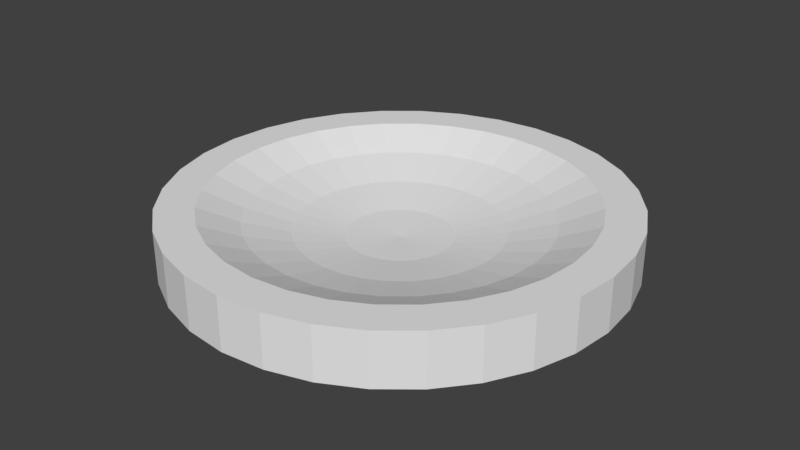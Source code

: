 # Source: Bowl.blend  (saved by Blender 2.79.0; exported with 4.5.12 LTS)
import bpy
from mathutils import Matrix  # noqa: F401  (used for matrix-valued properties, if any)

bpy.ops.wm.read_factory_settings(use_empty=True)
scene = bpy.context.scene
scene.name = 'Scene'

# ---- collections
col_collection_1 = bpy.data.collections.new('Collection 1'); scene.collection.children.link(col_collection_1)

# ---- world
world_world = bpy.data.worlds.new('World'); scene.world = world_world
world_world.color = (0.05088, 0.05088, 0.05088)
world_world.use_sun_shadow = False
world_world.sun_shadow_jitter_overblur = 0.0
world_world.cycles.sampling_method = 'MANUAL'

# ---- meshes
me_sphere = bpy.data.meshes.new('Sphere')
me_sphere.from_pydata([(-1.997e-06, 11.11, 0.6853), (2.759, 13.87, 1.929), (2.168, 10.9, 0.6853), (1.493, 7.507, -0.2388), (0.7612, 3.827, -0.8079), (5.412, 13.07, 1.929), (4.252, 10.27, 0.6853), (2.929, 7.071, -0.2388), (1.493, 3.605, -0.8079), (7.857, 11.76, 1.929), (6.173, 9.239, 0.6853), (4.252, 6.364, -0.2388), (2.168, 3.244, -0.8079), (10.0, 10.0, 1.929), (7.857, 7.857, 0.6853), (5.412, 5.412, -0.2388), (2.759, 2.759, -0.8079), (11.76, 7.857, 1.929), (9.239, 6.173, 0.6853), (6.364, 4.252, -0.2388), (3.244, 2.168, -0.8079), (13.07, 5.412, 1.929), (10.27, 4.252, 0.6853), (7.071, 2.929, -0.2388), (3.605, 1.493, -0.8079), (13.87, 2.759, 1.929), (10.9, 2.168, 0.6853), (7.507, 1.493, -0.2388), (3.827, 0.7612, -0.8079), (14.14, -2.558e-06, 1.929), (11.11, -3.005e-06, 0.6853), (7.654, -2.26e-06, -0.2388), (3.902, -2.335e-06, -0.8079), (13.87, -2.759, 1.929), (10.9, -2.168, 0.6853), (7.507, -1.493, -0.2388), (3.827, -0.7612, -0.8079), (13.07, -5.412, 1.929), (10.27, -4.252, 0.6853), (7.071, -2.929, -0.2388), (3.605, -1.493, -0.8079), (11.76, -7.857, 1.929), (9.239, -6.173, 0.6853), (6.364, -4.252, -0.2388), (3.244, -2.168, -0.8079), (10.0, -10.0, 1.929), (7.857, -7.857, 0.6853), (5.412, -5.412, -0.2388), (2.759, -2.759, -0.8079), (7.857, -11.76, 1.929), (6.173, -9.239, 0.6853), (4.252, -6.364, -0.2388), (2.168, -3.244, -0.8079), (-1.997e-06, -2.691e-06, -1.0), (5.412, -13.07, 1.929), (4.252, -10.27, 0.6853), (2.929, -7.071, -0.2388), (1.493, -3.605, -0.8079), (2.759, -13.87, 1.929), (2.168, -10.9, 0.6853), (1.493, -7.507, -0.2388), (0.7612, -3.827, -0.8079), (-2.514e-06, -14.14, 1.929), (-2.216e-06, -11.11, 0.6853), (-1.918e-06, -7.654, -0.2388), (-1.918e-06, -3.902, -0.8079), (-2.759, -13.87, 1.929), (-2.168, -10.9, 0.6853), (-1.493, -7.507, -0.2388), (-0.7612, -3.827, -0.8079), (-5.412, -13.07, 1.929), (-4.252, -10.27, 0.6853), (-2.929, -7.071, -0.2388), (-1.493, -3.605, -0.8079), (-7.857, -11.76, 1.929), (-6.173, -9.239, 0.6853), (-4.252, -6.364, -0.2388), (-2.168, -3.244, -0.8079), (-10.0, -10.0, 1.929), (-7.857, -7.857, 0.6853), (-5.412, -5.412, -0.2388), (-2.759, -2.759, -0.8079), (-11.76, -7.857, 1.929), (-9.239, -6.173, 0.6853), (-6.364, -4.252, -0.2388), (-3.244, -2.168, -0.8079), (-13.07, -5.412, 1.929), (-10.27, -4.252, 0.6853), (-7.071, -2.929, -0.2388), (-3.605, -1.493, -0.8079), (-13.87, -2.759, 1.929), (-10.9, -2.168, 0.6853), (-7.507, -1.493, -0.2388), (-3.827, -0.7612, -0.8079), (-14.14, 1.242e-07, 1.929), (-11.11, -1.366e-06, 0.6853), (-7.654, -1.217e-06, -0.2388), (-3.902, -2.484e-06, -0.8079), (-13.87, 2.759, 1.929), (-10.9, 2.168, 0.6853), (-7.507, 1.493, -0.2388), (-3.827, 0.7612, -0.8079), (-13.07, 5.412, 1.929), (-10.27, 4.252, 0.6853), (-7.071, 2.929, -0.2388), (-3.605, 1.493, -0.8079), (-11.76, 7.857, 1.929), (-9.239, 6.173, 0.6853), (-6.364, 4.252, -0.2388), (-3.244, 2.168, -0.8079), (-10.0, 10.0, 1.929), (-7.857, 7.857, 0.6853), (-5.412, 5.412, -0.2388), (-2.759, 2.759, -0.8079), (-7.857, 11.76, 1.929), (-6.173, 9.239, 0.6853), (-4.252, 6.364, -0.2388), (-2.168, 3.244, -0.8079), (-5.412, 13.07, 1.929), (-4.252, 10.27, 0.6853), (-2.929, 7.071, -0.2388), (-1.493, 3.605, -0.8079), (-2.759, 13.87, 1.929), (-2.168, 10.9, 0.6853), (-1.493, 7.507, -0.2388), (-0.7612, 3.827, -0.8079), (1.062e-06, 14.14, 1.929), (-4.278e-07, 7.654, -0.2388), (-1.694e-06, 3.902, -0.8079), (3.311, 16.64, 1.929), (6.494, 15.68, 1.929), (9.428, 14.11, 1.929), (12.0, 12.0, 1.929), (14.11, 9.428, 1.929), (15.68, 6.494, 1.929), (16.64, 3.311, 1.929), (16.97, -2.801e-06, 1.929), (16.64, -3.311, 1.929), (15.68, -6.494, 1.929), (14.11, -9.428, 1.929), (12.0, -12.0, 1.929), (9.428, -14.11, 1.929), (6.494, -15.68, 1.929), (3.311, -16.64, 1.929), (-3.003e-06, -16.97, 1.929), (-3.311, -16.64, 1.929), (-6.494, -15.68, 1.929), (-9.428, -14.11, 1.929), (-12.0, -12.0, 1.929), (-14.11, -9.428, 1.929), (-15.68, -6.494, 1.929), (-16.64, -3.311, 1.929), (-16.97, 4.172e-07, 1.929), (-16.64, 3.311, 1.929), (-15.68, 6.494, 1.929), (-14.11, 9.428, 1.929), (-12.0, 12.0, 1.929), (-9.428, 14.11, 1.929), (-6.494, 15.68, 1.929), (-3.311, 16.64, 1.929), (1.289e-06, 16.97, 1.929), (3.311, 16.64, -2.071), (6.494, 15.68, -2.071), (9.428, 14.11, -2.071), (12.0, 12.0, -2.071), (14.11, 9.428, -2.071), (15.68, 6.494, -2.071), (16.64, 3.311, -2.071), (16.97, -2.801e-06, -2.071), (16.64, -3.311, -2.071), (15.68, -6.494, -2.071), (14.11, -9.428, -2.071), (12.0, -12.0, -2.071), (9.428, -14.11, -2.071), (6.494, -15.68, -2.071), (3.311, -16.64, -2.071), (-3.003e-06, -16.97, -2.071), (-3.311, -16.64, -2.071), (-6.494, -15.68, -2.071), (-9.428, -14.11, -2.071), (-12.0, -12.0, -2.071), (-14.11, -9.428, -2.071), (-15.68, -6.494, -2.071), (-16.64, -3.311, -2.071), (-16.97, 4.172e-07, -2.071), (-16.64, 3.311, -2.071), (-15.68, 6.494, -2.071), (-14.11, 9.428, -2.071), (-12.0, 12.0, -2.071), (-9.428, 14.11, -2.071), (-6.494, 15.68, -2.071), (-3.311, 16.64, -2.071), (1.289e-06, 16.97, -2.071)], [], [(0, 2, 1, 126), (127, 3, 2, 0), (128, 4, 3, 127), (53, 4, 128), (2, 6, 5, 1), (3, 7, 6, 2), (4, 8, 7, 3), (53, 8, 4), (7, 11, 10, 6), (8, 12, 11, 7), (53, 12, 8), (6, 10, 9, 5), (10, 14, 13, 9), (11, 15, 14, 10), (12, 16, 15, 11), (53, 16, 12), (15, 19, 18, 14), (16, 20, 19, 15), (53, 20, 16), (14, 18, 17, 13), (18, 22, 21, 17), (19, 23, 22, 18), (20, 24, 23, 19), (53, 24, 20), (24, 28, 27, 23), (53, 28, 24), (22, 26, 25, 21), (23, 27, 26, 22), (26, 30, 29, 25), (27, 31, 30, 26), (28, 32, 31, 27), (53, 32, 28), (53, 36, 32), (30, 34, 33, 29), (31, 35, 34, 30), (32, 36, 35, 31), (34, 38, 37, 33), (35, 39, 38, 34), (36, 40, 39, 35), (53, 40, 36), (53, 44, 40), (38, 42, 41, 37), (39, 43, 42, 38), (40, 44, 43, 39), (42, 46, 45, 41), (43, 47, 46, 42), (44, 48, 47, 43), (53, 48, 44), (46, 50, 49, 45), (47, 51, 50, 46), (48, 52, 51, 47), (53, 52, 48), (50, 55, 54, 49), (51, 56, 55, 50), (52, 57, 56, 51), (53, 57, 52), (55, 59, 58, 54), (56, 60, 59, 55), (57, 61, 60, 56), (53, 61, 57), (60, 64, 63, 59), (61, 65, 64, 60), (53, 65, 61), (59, 63, 62, 58), (63, 67, 66, 62), (64, 68, 67, 63), (65, 69, 68, 64), (53, 69, 65), (69, 73, 72, 68), (53, 73, 69), (67, 71, 70, 66), (68, 72, 71, 67), (71, 75, 74, 70), (72, 76, 75, 71), (73, 77, 76, 72), (53, 77, 73), (77, 81, 80, 76), (53, 81, 77), (75, 79, 78, 74), (76, 80, 79, 75), (79, 83, 82, 78), (80, 84, 83, 79), (81, 85, 84, 80), (53, 85, 81), (53, 89, 85), (83, 87, 86, 82), (84, 88, 87, 83), (85, 89, 88, 84), (87, 91, 90, 86), (88, 92, 91, 87), (89, 93, 92, 88), (53, 93, 89), (53, 97, 93), (91, 95, 94, 90), (92, 96, 95, 91), (93, 97, 96, 92), (95, 99, 98, 94), (96, 100, 99, 95), (97, 101, 100, 96), (53, 101, 97), (99, 103, 102, 98), (100, 104, 103, 99), (101, 105, 104, 100), (53, 105, 101), (104, 108, 107, 103), (105, 109, 108, 104), (53, 109, 105), (103, 107, 106, 102), (107, 111, 110, 106), (108, 112, 111, 107), (109, 113, 112, 108), (53, 113, 109), (112, 116, 115, 111), (113, 117, 116, 112), (53, 117, 113), (111, 115, 114, 110), (115, 119, 118, 114), (116, 120, 119, 115), (117, 121, 120, 116), (53, 121, 117), (121, 125, 124, 120), (53, 125, 121), (119, 123, 122, 118), (120, 124, 123, 119), (123, 0, 126, 122), (124, 127, 0, 123), (125, 128, 127, 124), (53, 128, 125), (21, 134, 133, 17), (1, 129, 160, 126), (29, 136, 135, 25), (98, 153, 152, 94), (37, 138, 137, 33), (45, 140, 139, 41), (106, 155, 154, 102), (122, 159, 158, 118), (114, 157, 156, 110), (54, 142, 141, 49), (70, 146, 145, 66), (126, 160, 159, 122), (86, 150, 149, 82), (102, 154, 153, 98), (62, 144, 143, 58), (78, 148, 147, 74), (94, 152, 151, 90), (110, 156, 155, 106), (118, 158, 157, 114), (33, 137, 136, 29), (9, 131, 130, 5), (25, 135, 134, 21), (41, 139, 138, 37), (17, 133, 132, 13), (49, 141, 140, 45), (58, 143, 142, 54), (66, 145, 144, 62), (74, 147, 146, 70), (82, 149, 148, 78), (5, 130, 129, 1), (90, 151, 150, 86), (13, 132, 131, 9), (137, 169, 168, 136), (151, 183, 182, 150), (138, 170, 169, 137), (152, 184, 183, 151), (139, 171, 170, 138), (153, 185, 184, 152), (140, 172, 171, 139), (154, 186, 185, 153), (141, 173, 172, 140), (155, 187, 186, 154), (142, 174, 173, 141), (156, 188, 187, 155), (143, 175, 174, 142), (130, 162, 161, 129), (157, 189, 188, 156), (144, 176, 175, 143), (131, 163, 162, 130), (158, 190, 189, 157), (145, 177, 176, 144), (132, 164, 163, 131), (159, 191, 190, 158), (146, 178, 177, 145), (133, 165, 164, 132), (160, 192, 191, 159), (147, 179, 178, 146), (134, 166, 165, 133), (129, 161, 192, 160), (148, 180, 179, 147), (135, 167, 166, 134), (149, 181, 180, 148), (136, 168, 167, 135), (150, 182, 181, 149), (191, 171, 179), (163, 161, 162), (161, 163, 192), (192, 171, 191), (163, 165, 192), (191, 189, 190), (189, 187, 188), (187, 185, 186), (185, 187, 184), (184, 187, 183), (183, 181, 182), (181, 179, 180), (179, 177, 178), (177, 175, 176), (175, 171, 174), (174, 171, 173), (173, 171, 172), (171, 169, 170), (169, 171, 168), (168, 171, 167), (167, 165, 166), (165, 163, 164), (191, 187, 189), (183, 187, 181), (181, 187, 179), (179, 171, 177), (177, 171, 175), (167, 171, 165), (171, 192, 165), (191, 179, 187)])
me_sphere.use_remesh_preserve_volume = False
me_sphere.use_remesh_preserve_attributes = False
me_sphere.use_mirror_vertex_groups = False
me_sphere.update()

# ---- objects
ob_sphere = bpy.data.objects.new('Sphere', me_sphere)

# ---- transforms, parenting, visibility, modifiers, constraints
ob_sphere.location = (0.0, 0.0, 0.0)
ob_sphere.lineart.crease_threshold = 0.0

# ---- collection membership
col_collection_1.objects.link(ob_sphere)

# ---- scene / render settings (as saved in the file)
scene.frame_start = 1; scene.frame_end = 250; scene.frame_set(1)
scene.render.engine = 'BLENDER_EEVEE_NEXT'
scene.render.resolution_percentage = 50
scene.render.dither_intensity = 0.0
scene.cycles.use_denoising = False
scene.cycles.samples = 128
scene.cycles.sampling_pattern = 'TABULATED_SOBOL'
scene.cycles.use_adaptive_sampling = False
scene.cycles.use_light_tree = False
scene.cycles.blur_glossy = 0.0
scene.cycles.sample_clamp_indirect = 0.0
scene.view_settings.view_transform = 'Standard'
bpy.context.view_layer.update()

# ---- added for rendering (the .blend has no active camera and no usable light): camera, sun
cam_auto = bpy.data.cameras.new('AutoCamera')
cam_auto.lens = 50.0
cam_auto.sensor_width = 36.0
cam_auto.clip_end = 1000.0
ob_auto_camera = bpy.data.objects.new('AutoCamera', cam_auto)
scene.collection.objects.link(ob_auto_camera)
ob_auto_camera.location = (44.5647, -53.4777, 35.5807)
ob_auto_camera.rotation_euler = (1.09748, -7.21219e-08, 0.694738)
scene.camera = ob_auto_camera
light_auto_sun = bpy.data.lights.new('AutoSun', 'SUN')
light_auto_sun.energy = 3.0
light_auto_sun.angle = 0.0523599
ob_auto_sun = bpy.data.objects.new('AutoSun', light_auto_sun)
scene.collection.objects.link(ob_auto_sun)
ob_auto_sun.rotation_euler = (0.872665, 0.174533, 0.523599)
bpy.context.view_layer.update()
